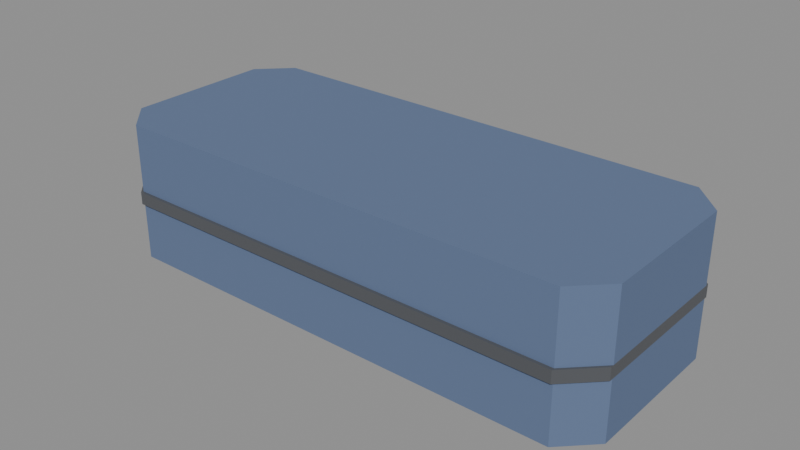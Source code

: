 # Source: glasses_case.blend  (saved by Blender 4.0.36; exported with 4.5.12 LTS)
import bpy
from mathutils import Matrix  # noqa: F401  (used for matrix-valued properties, if any)

bpy.ops.wm.read_factory_settings(use_empty=True)
scene = bpy.context.scene
scene.name = 'Scene'

# ---- materials (node trees are filled in below, after node groups)
mat_prop_glasses_case_fabric_blue = bpy.data.materials.new('Prop_glasses_case_fabric_blue')
mat_prop_glasses_case_fabric_blue.use_transparent_shadow = False
mat_prop_glasses_case_fabric_blue.diffuse_color = (0.12, 0.17, 0.29, 1.0)
mat_prop_glasses_case_metal_dark = bpy.data.materials.new('Prop_glasses_case_metal_dark')
mat_prop_glasses_case_metal_dark.use_transparent_shadow = False
mat_prop_glasses_case_metal_dark.diffuse_color = (0.09, 0.095, 0.105, 1.0)
mat_prop_glasses_case_metal = bpy.data.materials.new('Prop_glasses_case_metal')
mat_prop_glasses_case_metal.use_transparent_shadow = False
mat_prop_glasses_case_metal.diffuse_color = (0.43, 0.45, 0.47, 1.0)

# ---- material node trees
mat_prop_glasses_case_fabric_blue.use_nodes = True; mat_prop_glasses_case_fabric_blue.node_tree.nodes.clear()
_N = mat_prop_glasses_case_fabric_blue.node_tree.nodes; _L = mat_prop_glasses_case_fabric_blue.node_tree.links
n0 = _N.new('ShaderNodeBsdfPrincipled'); n0.name = 'Principled BSDF'; n0.location = (10, 300)
n0.inputs[0].default_value = (0.12, 0.17, 0.29, 1.0)
n0.inputs[2].default_value = 0.92
n0.inputs[3].default_value = 1.45
n1 = _N.new('ShaderNodeOutputMaterial'); n1.name = 'Material Output'; n1.location = (300, 300)
_L.new(n0.outputs[0], n1.inputs[0])
n1.is_active_output = True
mat_prop_glasses_case_metal_dark.use_nodes = True; mat_prop_glasses_case_metal_dark.node_tree.nodes.clear()
_N = mat_prop_glasses_case_metal_dark.node_tree.nodes; _L = mat_prop_glasses_case_metal_dark.node_tree.links
n0 = _N.new('ShaderNodeBsdfPrincipled'); n0.name = 'Principled BSDF'; n0.location = (10, 300)
n0.inputs[0].default_value = (0.09, 0.095, 0.105, 1.0)
n0.inputs[2].default_value = 0.45
n0.inputs[3].default_value = 1.45
n1 = _N.new('ShaderNodeOutputMaterial'); n1.name = 'Material Output'; n1.location = (300, 300)
_L.new(n0.outputs[0], n1.inputs[0])
n1.is_active_output = True
mat_prop_glasses_case_metal.use_nodes = True; mat_prop_glasses_case_metal.node_tree.nodes.clear()
_N = mat_prop_glasses_case_metal.node_tree.nodes; _L = mat_prop_glasses_case_metal.node_tree.links
n0 = _N.new('ShaderNodeBsdfPrincipled'); n0.name = 'Principled BSDF'; n0.location = (10, 300)
n0.inputs[0].default_value = (0.43, 0.45, 0.47, 1.0)
n0.inputs[2].default_value = 0.32
n0.inputs[3].default_value = 1.45
n1 = _N.new('ShaderNodeOutputMaterial'); n1.name = 'Material Output'; n1.location = (300, 300)
_L.new(n0.outputs[0], n1.inputs[0])
n1.is_active_output = True

# ---- meshes
me_glasses_case_mesh = bpy.data.meshes.new('glasses_case_Mesh')
me_glasses_case_mesh.from_pydata([(0.085, 0.025, -0.0035), (0.085, 0.024, -0.0225), (0.075, 0.035, -0.0035), (0.075, 0.034, -0.0225), (0.03, 0.035, -0.0125), (-0.075, 0.035, -0.0035), (0.038, 0.035, -0.0125), (-0.075, 0.034, -0.0225), (0.038, 0.035, 0.0015), (-0.085, 0.025, -0.0035), (0.03, 0.035, 0.0015), (-0.085, 0.024, -0.0225), (-0.085, -0.024, -0.0225), (-0.085, -0.025, -0.0035), (-0.075, -0.034, -0.0225), (-0.075, -0.035, -0.0035), (0.075, -0.034, -0.0225), (0.075, -0.035, -0.0035), (0.085, -0.024, -0.0225), (0.085, -0.025, -0.0035), (0.085, 0.025, 0.0005), (0.085, 0.024, 0.0225), (0.075, 0.035, 0.0005), (0.075, 0.034, 0.0225), (-0.075, 0.035, 0.0005), (-0.075, 0.034, 0.0225), (-0.085, 0.025, 0.0005), (-0.085, 0.024, 0.0225), (-0.085, -0.025, 0.0005), (-0.085, -0.024, 0.0225), (-0.075, -0.035, 0.0005), (-0.075, -0.034, 0.0225), (0.075, -0.035, 0.0005), (0.075, -0.034, 0.0225), (0.085, -0.025, 0.0005), (0.085, -0.024, 0.0225), (0.075, 0.034, -0.0035), (0.075, 0.034, 0.0005), (0.085, 0.024, -0.0035), (0.085, 0.024, 0.0005), (-0.075, 0.034, -0.0035), (-0.075, 0.034, 0.0005), (-0.085, 0.024, -0.0035), (-0.085, 0.024, 0.0005), (-0.075, -0.034, -0.0035), (-0.075, -0.034, 0.0005), (-0.085, -0.024, -0.0035), (-0.085, -0.024, 0.0005), (0.075, -0.034, -0.0035), (0.075, -0.034, 0.0005), (0.085, -0.024, 0.0005), (0.085, -0.024, -0.0035), (0.085, -0.003733, -0.0035), (-0.085, 0.003733, -0.0035), (0.085, 0.0005333, 0.0005), (-0.085, -0.0005333, 0.0005), (0.03, 0.034, 0.0005), (0.03, 0.034, 0.0015), (0.038, 0.034, 0.0015), (0.038, 0.034, 0.0005), (0.03, 0.034, -0.0125), (0.03, 0.034, -0.0035), (0.038, 0.034, -0.0125), (0.038, 0.034, -0.0035), (0.03, 0.035, -0.0035), (0.038, 0.035, -0.0035), (0.03514, 0.035, -0.0035), (0.03, 0.035, 0.0005), (0.038, 0.035, 0.0005), (0.038, 0.035, -0.002513), (0.03574, 0.035, -0.002453)], [], [(37, 21, 39), (38, 3, 36), (23, 58, 57), (3, 60, 62), (27, 41, 43), (7, 42, 40), (27, 43, 55), (12, 46, 53), (46, 55, 53), (55, 42, 53), (31, 47, 45), (46, 14, 44), (49, 31, 45), (44, 16, 48), (50, 33, 49), (48, 18, 51), (35, 50, 54), (1, 38, 52), (52, 39, 54), (54, 51, 52), (1, 18, 16), (27, 29, 31), (0, 22, 20), (5, 67, 64), (2, 65, 69), (70, 66, 67), (65, 70, 69), (5, 26, 24), (13, 47, 46), (26, 42, 43), (13, 30, 28), (15, 32, 30), (17, 34, 32), (38, 20, 39), (50, 19, 51), (17, 15, 48), (40, 5, 61), (2, 36, 65), (37, 22, 59), (24, 41, 67), (45, 30, 32), (60, 6, 62), (68, 58, 59), (63, 6, 65), (58, 10, 57), (57, 67, 56), (4, 61, 64), (10, 68, 67), (4, 64, 66), (37, 23, 21), (38, 1, 3), (57, 56, 41), (41, 25, 57), (25, 23, 57), (23, 37, 58), (37, 59, 58), (63, 36, 62), (36, 3, 62), (3, 7, 60), (7, 40, 60), (40, 61, 60), (27, 25, 41), (7, 11, 42), (55, 47, 29), (29, 27, 55), (53, 42, 11), (11, 12, 53), (46, 47, 55), (55, 43, 42), (31, 29, 47), (46, 12, 14), (49, 33, 31), (44, 14, 16), (50, 35, 33), (48, 16, 18), (54, 39, 21), (21, 35, 54), (52, 51, 18), (18, 1, 52), (52, 38, 39), (54, 50, 51), (16, 14, 7), (14, 12, 7), (12, 11, 7), (7, 3, 16), (3, 1, 16), (31, 33, 23), (33, 35, 23), (35, 21, 23), (23, 25, 31), (25, 27, 31), (0, 2, 22), (5, 24, 67), (68, 22, 69), (22, 2, 69), (64, 67, 66), (67, 68, 70), (68, 69, 70), (65, 66, 70), (5, 9, 26), (13, 28, 47), (26, 9, 42), (13, 15, 30), (15, 17, 32), (17, 19, 34), (38, 0, 20), (50, 34, 19), (48, 51, 19), (15, 13, 44), (13, 46, 44), (48, 19, 17), (15, 44, 48), (40, 42, 9), (5, 64, 61), (40, 9, 5), (2, 0, 36), (0, 38, 36), (36, 63, 65), (37, 39, 20), (22, 68, 59), (37, 20, 22), (24, 26, 41), (26, 43, 41), (41, 56, 67), (45, 47, 28), (32, 34, 49), (34, 50, 49), (45, 28, 30), (32, 49, 45), (60, 4, 6), (68, 8, 58), (63, 62, 6), (58, 8, 10), (57, 10, 67), (4, 60, 61), (10, 8, 68), (65, 6, 66), (6, 4, 66)])
me_glasses_case_mesh.polygons.foreach_set('material_index', [0, 0, 0, 0, 0, 0, 0, 0, 1, 1, 0, 0, 0, 0, 0, 0, 0, 0, 1, 1, 0, 0, 1, 1, 1, 2, 2, 1, 1, 1, 1, 1, 1, 1, 1, 1, 1, 1, 1, 1, 1, 2, 2, 2, 2, 2, 2, 2, 2, 0, 0, 0, 0, 0, 0, 0, 0, 0, 0, 0, 0, 0, 0, 0, 0, 0, 0, 1, 1, 0, 0, 0, 0, 0, 0, 0, 0, 0, 0, 1, 1, 0, 0, 0, 0, 0, 0, 0, 0, 0, 0, 1, 1, 1, 1, 2, 2, 2, 2, 1, 1, 1, 1, 1, 1, 1, 1, 1, 1, 1, 1, 1, 1, 1, 1, 1, 1, 1, 1, 1, 1, 1, 1, 1, 1, 1, 1, 1, 1, 2, 2, 2, 2, 2, 2, 2, 2, 2])
me_glasses_case_mesh.materials.append(mat_prop_glasses_case_fabric_blue)
me_glasses_case_mesh.materials.append(mat_prop_glasses_case_metal_dark)
me_glasses_case_mesh.materials.append(mat_prop_glasses_case_metal)
me_glasses_case_mesh.update()

# ---- objects
ob_glasses_case = bpy.data.objects.new('glasses_case', me_glasses_case_mesh)

# ---- transforms, parenting, visibility, modifiers, constraints
ob_glasses_case.location = (0.0, 0.0, 0.0)

# ---- collection membership
scene.collection.objects.link(ob_glasses_case)

# ---- scene / render settings (as saved in the file)
scene.frame_start = 1; scene.frame_end = 250; scene.frame_set(1)
scene.render.engine = 'BLENDER_EEVEE_NEXT'
scene.cycles.sampling_pattern = 'TABULATED_SOBOL'
bpy.context.view_layer.update()

# ---- added for rendering (the .blend has no active camera and no usable light): camera, sun + grey world if the file has none
cam_auto = bpy.data.cameras.new('AutoCamera')
cam_auto.lens = 50.0
cam_auto.sensor_width = 36.0
cam_auto.clip_end = 1000.0
ob_auto_camera = bpy.data.objects.new('AutoCamera', cam_auto)
scene.collection.objects.link(ob_auto_camera)
ob_auto_camera.location = (0.185045, -0.222054, 0.148036)
ob_auto_camera.rotation_euler = (1.09748, -7.21219e-08, 0.694738)
scene.camera = ob_auto_camera
light_auto_sun = bpy.data.lights.new('AutoSun', 'SUN')
light_auto_sun.energy = 3.0
light_auto_sun.angle = 0.0523599
ob_auto_sun = bpy.data.objects.new('AutoSun', light_auto_sun)
scene.collection.objects.link(ob_auto_sun)
ob_auto_sun.rotation_euler = (0.872665, 0.174533, 0.523599)
if scene.world is None:
    world_auto = bpy.data.worlds.new('AutoWorld')
    world_auto.color = (0.3, 0.3, 0.3)
    scene.world = world_auto
bpy.context.view_layer.update()
